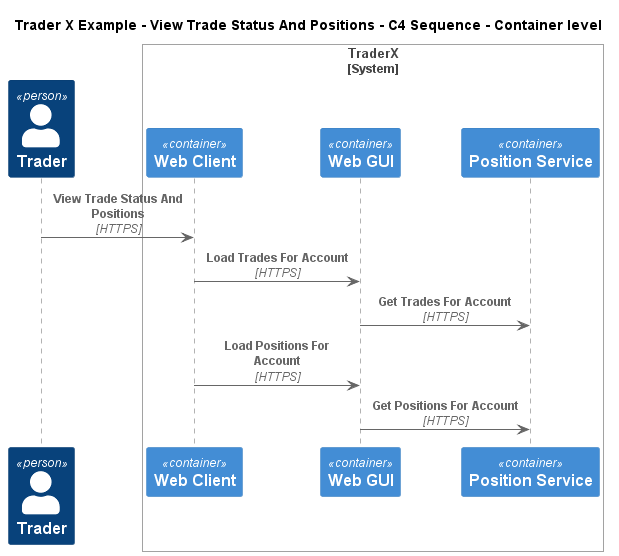

The diagram above was rendered by PlantUML. Its source (embedded in the PNG):
@startuml
!include ..\..\..\.c4s\C4_Sequence.puml
SHOW_FOOT_BOXES()

title Trader X Example - View Trade Status And Positions - C4 Sequence - Container level

Person(TraderXExample.Actors.Trader, "Trader", "")

System_Boundary(TraderXExample.SoftwareSystems.TraderX, "TraderX")
    Container(TraderXExample.SoftwareSystems.TraderX.Containers.WebClient, "Web Client", "", "Browser based web interface for TraderX")
    Container(TraderXExample.SoftwareSystems.TraderX.Containers.WebGUI, "Web GUI", "", "Allows employees to manage accounts and book trades")
    Container(TraderXExample.SoftwareSystems.TraderX.Containers.PositionService, "Position Service", "", "Server process which processes trading activity and updates positions")
Boundary_End()

Rel(TraderXExample.Actors.Trader, TraderXExample.SoftwareSystems.TraderX.Containers.WebClient, "View Trade Status And Positions", "HTTPS")
Rel(TraderXExample.SoftwareSystems.TraderX.Containers.WebClient, TraderXExample.SoftwareSystems.TraderX.Containers.WebGUI, "Load Trades For Account", "HTTPS")
Rel(TraderXExample.SoftwareSystems.TraderX.Containers.WebGUI, TraderXExample.SoftwareSystems.TraderX.Containers.PositionService, "Get Trades For Account", "HTTPS")
Rel(TraderXExample.SoftwareSystems.TraderX.Containers.WebClient, TraderXExample.SoftwareSystems.TraderX.Containers.WebGUI, "Load Positions For Account", "HTTPS")
Rel(TraderXExample.SoftwareSystems.TraderX.Containers.WebGUI, TraderXExample.SoftwareSystems.TraderX.Containers.PositionService, "Get Positions For Account", "HTTPS")


@enduml